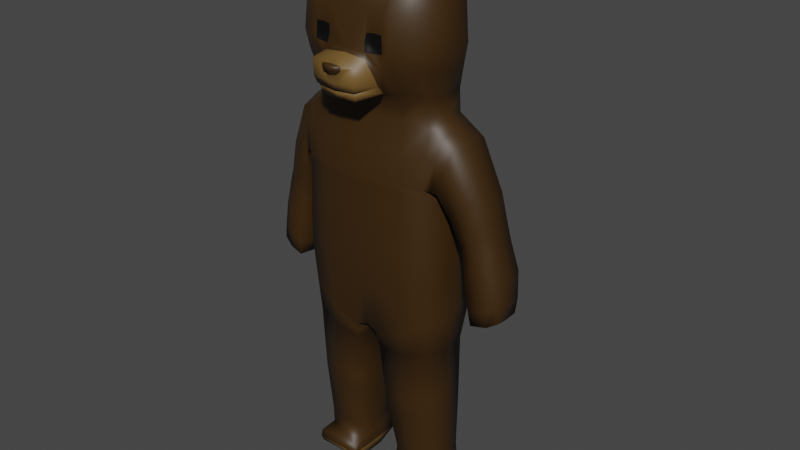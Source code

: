 # Source: Character.blend  (saved by Blender 2.81.11; exported with 4.5.12 LTS)
import bpy
from mathutils import Matrix  # noqa: F401  (used for matrix-valued properties, if any)

bpy.ops.wm.read_factory_settings(use_empty=True)
scene = bpy.context.scene
scene.name = 'Scene'

# ---- collections
col_collection = bpy.data.collections.new('Collection'); scene.collection.children.link(col_collection)

# ---- materials (node trees are filled in below, after node groups)
mat_base = bpy.data.materials.new('Base')
mat_base.use_transparent_shadow = False
mat_eye = bpy.data.materials.new('Eye')
mat_eye.use_transparent_shadow = False
mat_snout = bpy.data.materials.new('Snout')
mat_snout.use_transparent_shadow = False

# ---- material node trees
mat_base.use_nodes = True; mat_base.node_tree.nodes.clear()
_N = mat_base.node_tree.nodes; _L = mat_base.node_tree.links
n0 = _N.new('ShaderNodeOutputMaterial'); n0.name = 'Material Output'; n0.location = (300, 300)
n1 = _N.new('ShaderNodeBsdfPrincipled'); n1.name = 'Principled BSDF'; n1.location = (10, 300)
n1.distribution = 'GGX'
n1.subsurface_method = 'BURLEY'
n1.inputs[0].default_value = (0.04321, 0.01933, 0.002395, 1.0)
n1.inputs[3].default_value = 1.45
n1.inputs[27].default_value = (0.0, 0.0, 0.0, 1.0)
n1.inputs[28].default_value = 1.0
_L.new(n1.outputs[0], n0.inputs[0])
n0.is_active_output = True
mat_eye.use_nodes = True; mat_eye.node_tree.nodes.clear()
_N = mat_eye.node_tree.nodes; _L = mat_eye.node_tree.links
n0 = _N.new('ShaderNodeOutputMaterial'); n0.name = 'Material Output'; n0.location = (300, 300)
n1 = _N.new('ShaderNodeBsdfPrincipled'); n1.name = 'Principled BSDF'; n1.location = (10, 300)
n1.distribution = 'GGX'
n1.subsurface_method = 'BURLEY'
n1.inputs[0].default_value = (0.0, 0.0, 0.0, 1.0)
n1.inputs[3].default_value = 1.45
n1.inputs[27].default_value = (0.0, 0.0, 0.0, 1.0)
n1.inputs[28].default_value = 1.0
_L.new(n1.outputs[0], n0.inputs[0])
n0.is_active_output = True
mat_snout.use_nodes = True; mat_snout.node_tree.nodes.clear()
_N = mat_snout.node_tree.nodes; _L = mat_snout.node_tree.links
n0 = _N.new('ShaderNodeOutputMaterial'); n0.name = 'Material Output'; n0.location = (300, 300)
n1 = _N.new('ShaderNodeBsdfPrincipled'); n1.name = 'Principled BSDF'; n1.location = (10, 300)
n1.distribution = 'GGX'
n1.subsurface_method = 'BURLEY'
n1.inputs[0].default_value = (0.1573, 0.08722, 0.02159, 1.0)
n1.inputs[3].default_value = 1.45
n1.inputs[27].default_value = (0.0, 0.0, 0.0, 1.0)
n1.inputs[28].default_value = 1.0
_L.new(n1.outputs[0], n0.inputs[0])
n0.is_active_output = True

# ---- world
world_world = bpy.data.worlds.new('World'); scene.world = world_world
world_world.use_nodes = True; world_world.node_tree.nodes.clear()
_N = world_world.node_tree.nodes; _L = world_world.node_tree.links
n0 = _N.new('ShaderNodeOutputWorld'); n0.name = 'World Output'; n0.location = (300, 300)
n1 = _N.new('ShaderNodeBackground'); n1.name = 'Background'; n1.location = (10, 300)
n1.inputs[0].default_value = (0.05088, 0.05088, 0.05088, 1.0)
_L.new(n1.outputs[0], n0.inputs[0])
n0.is_active_output = True
world_world.color = (0.05088, 0.05088, 0.05088)
world_world.use_sun_shadow = False
world_world.sun_shadow_jitter_overblur = 0.0

# ---- meshes
me_cube_001 = bpy.data.meshes.new('Cube.001')
me_cube_001.from_pydata([(0.0, -0.6734, 2.208), (0.0, 0.9837, 2.241), (1.385, 0.5897, 2.205), (1.41, -0.4391, 2.153), (1.545, -0.6657, -1.656), (1.504, -0.7218, 0.9849), (1.699, 0.7601, -1.691), (1.618, 0.7682, 0.9782), (0.0, 1.287, -2.59), (0.0, 0.9837, 0.9347), (0.0, -0.7387, -2.625), (0.0, -0.9347, 0.9673), (1.671, 0.791, 0.3344), (1.546, -0.6886, 0.3383), (0.0, -0.9347, 0.3435), (0.0, 1.049, 0.3271), (1.714, 0.8012, -0.6474), (1.559, -0.705, -0.5713), (0.0, -0.951, -0.6669), (0.0, 1.155, -0.6342), (1.707, 0.8066, -1.162), (1.579, -0.6818, -1.162), (0.0, -0.8764, -1.646), (0.0, 1.339, -1.654), (1.572, 0.02686, 2.353), (1.688, 0.05917, -1.645), (1.651, 0.06403, 0.9121), (0.0, 0.1487, -2.846), (1.716, 0.07278, 0.3442), (1.702, 0.08911, -0.6509), (1.695, 0.05917, -1.152), (0.4336, -0.6544, 2.228), (0.3101, 0.9709, 0.9389), (0.2559, -0.7389, -2.746), (0.1612, 1.274, -2.573), (0.3822, 0.9474, 2.26), (0.4474, -0.9157, 0.9436), (0.4516, -0.9157, 0.3704), (0.2921, 1.034, 0.3265), (0.226, 1.133, -0.6342), (0.4592, -0.9321, -0.6248), (0.4179, -0.867, -1.52), (0.2251, 1.295, -1.589), (0.1061, 0.1527, -2.899), (1.591, 0.09585, -5.828), (1.509, 0.5789, -5.865), (0.5592, -0.3865, -5.872), (1.491, -0.307, -5.785), (0.5491, 0.7236, -5.857), (0.4938, 0.1243, -5.953), (1.68, -0.04401, -2.982), (1.584, 0.5226, -2.962), (0.2025, 0.0153, -3.076), (0.3002, -0.674, -3.119), (0.3781, 0.5843, -2.984), (1.507, -0.547, -2.931), (1.634, -0.02196, -4.503), (0.3187, 0.01202, -4.572), (0.4445, 0.7269, -4.526), (1.554, 0.5543, -4.496), (0.4353, -0.5974, -4.556), (1.511, -0.4535, -4.465), (0.4969, -0.6118, -6.627), (0.4819, -0.6452, -6.329), (0.5647, 0.6453, -6.626), (0.5239, 0.7839, -6.166), (1.577, -0.6118, -6.627), (1.562, -0.6553, -6.303), (1.507, 0.5278, -6.638), (1.526, 0.5984, -6.185), (0.4969, -0.2801, -6.69), (0.5253, -0.4153, -6.222), (1.577, -0.2801, -6.69), (1.495, -0.2849, -6.209), (0.9526, 0.9283, 0.9531), (0.9542, -0.7395, -2.187), (0.9121, 0.8745, 2.223), (0.9895, 0.9844, 0.3324), (0.9815, 1.058, -0.6342), (0.9775, 1.147, -1.373), (0.893, -0.5911, 2.216), (0.942, 1.095, -2.209), (0.97, -0.8524, 0.9679), (0.9906, -0.8524, 0.3564), (0.9826, -0.8688, -0.651), (0.9867, -0.8278, -1.349), (1.009, -0.3869, -5.852), (1.029, 0.7552, -5.823), (0.4834, 0.7716, -6.452), (1.012, -0.5978, -4.506), (1.003, 0.6406, -4.503), (0.9753, -0.6837, -3.053), (0.923, 0.6282, -2.971), (0.4969, 0.2534, -6.17), (1.577, 0.2469, -6.686), (0.4969, 0.2469, -6.686), (1.577, 0.1306, -6.189), (1.037, 0.6983, -6.625), (1.037, 0.7804, -6.166), (1.037, -0.6118, -6.627), (1.037, -0.6336, -6.263), (1.037, -0.4153, -6.222), (1.037, -0.2801, -6.69), (1.037, 0.2469, -6.686), (0.4969, -0.6685, -6.491), (1.577, 0.6368, -6.475), (1.577, -0.6685, -6.491), (1.577, -0.2801, -6.488), (0.4969, -0.2801, -6.488), (1.577, 0.1618, -6.493), (0.4969, 0.2469, -6.484), (1.037, -0.6685, -6.491), (1.037, 0.7739, -6.48), (1.518, 0.7045, 1.524), (0.0, 0.9837, 1.588), (1.457, -0.6173, 1.589), (0.0, -0.804, 1.588), (0.4129, -0.7851, 1.579), (0.3211, 0.9677, 1.611), (0.9019, 0.9145, 1.588), (0.9315, -0.7218, 1.592), (1.899, 0.6527, 1.406), (1.789, 0.7109, 0.8926), (1.844, -0.4915, 1.452), (1.961, -0.4081, 1.81), (2.007, 0.0181, 1.953), (1.761, 0.06825, 0.8501), (1.727, -0.592, 0.9187), (2.009, 0.5491, 1.84), (2.747, 0.5529, -1.946), (2.459, 0.6357, -0.3967), (2.146, 0.627, -0.5639), (2.457, -0.2732, -0.354), (2.734, -0.1407, -0.2217), (2.79, 0.1344, -0.2461), (2.112, 0.2015, -0.5662), (2.155, -0.2552, -0.5141), (2.768, 0.5611, -0.2499), (2.274, 0.6331, 0.6314), (2.404, 0.5915, -2.004), (2.762, -0.2045, -1.901), (2.993, -0.1379, -1.755), (2.984, 0.1328, -1.792), (2.371, 0.166, -1.997), (2.405, -0.2711, -1.96), (2.963, 0.5144, -1.801), (2.774, 0.1376, -1.937), (2.453, -0.2237, 0.7959), (2.519, 0.5071, 0.8229), (2.531, 0.06206, 0.8166), (1.958, 0.6398, 0.4707), (1.921, 0.1051, 0.3435), (1.919, -0.4092, 0.376), (2.265, -0.3693, 0.6274), (2.628, 0.6743, -0.9801), (2.887, -0.1309, -0.8268), (2.943, 0.5952, -0.8346), (2.965, 0.1487, -0.8201), (2.245, 0.6853, -1.119), (2.206, 0.1876, -1.116), (2.238, -0.2899, -1.09), (2.637, -0.28, -0.9366), (2.721, 0.6136, -1.588), (2.947, -0.1594, -1.417), (3.009, 0.1408, -1.431), (2.733, -0.2423, -1.543), (2.987, 0.5548, -1.443), (2.359, 0.6384, -1.686), (2.323, 0.1768, -1.681), (2.356, -0.2975, -1.638), (2.416, 0.6351, -0.1606), (2.671, -0.1325, 0.02128), (2.729, 0.1439, -0.00206), (2.411, -0.2966, -0.1368), (2.713, 0.5401, -0.01209), (2.108, 0.6033, -0.3352), (2.068, 0.1794, -0.3573), (2.106, -0.262, -0.3047), (1.248, -0.7057, 2.903), (1.229, -0.7125, 4.881), (1.298, 0.7138, 2.996), (1.229, 0.6649, 4.943), (0.9021, 0.8763, 2.871), (0.0, 0.9638, 2.802), (0.0, 0.7395, 5.145), (0.912, 0.6918, 5.073), (1.343, 0.7481, 4.542), (1.4, 0.7437, 3.756), (1.343, 0.7658, 3.402), (1.362, -0.4389, 2.744), (1.419, -0.05029, 2.688), (1.337, 0.6192, 2.691), (1.343, 0.3709, 5.06), (1.4, -0.05858, 5.116), (1.343, -0.4467, 5.031), (1.343, -0.8066, 4.487), (1.4, -0.8526, 3.698), (1.343, -0.8026, 3.347), (0.0, -0.8757, 2.644), (0.912, -0.8007, 2.816), (0.912, -0.8085, 5.018), (0.0, -0.8567, 5.087), (0.0, 1.014, 3.353), (0.0, 1.045, 3.767), (0.0, 0.967, 4.622), (0.9425, 0.9022, 3.372), (0.969, 0.9692, 3.764), (0.9425, 0.8979, 4.587), (1.587, 0.4025, 3.325), (1.669, 0.3954, 3.743), (1.587, 0.3982, 4.567), (1.669, -0.05217, 3.304), (1.75, -0.05444, 3.727), (1.669, -0.0567, 4.585), (1.587, -0.4662, 3.322), (1.669, -0.4906, 3.711), (1.587, -0.4705, 4.537), (0.9425, -1.007, 3.302), (0.969, -1.122, 3.684), (0.9425, -1.082, 4.468), (0.0, -1.197, 3.682), (0.0, -1.151, 4.498), (0.0, 0.9689, 2.431), (0.907, 0.8505, 2.511), (0.0, -0.6214, 2.453), (0.8952, -0.5995, 2.508), (0.9425, 0.3546, 5.36), (0.0, 0.3764, 5.463), (0.969, -0.05976, 5.447), (0.0, -0.06015, 5.558), (0.9425, -0.4733, 5.33), (0.0, -0.4959, 5.431), (0.4413, 0.9411, 2.836), (0.456, 0.7157, 5.109), (0.6088, -0.8255, 2.798), (0.456, -0.8326, 5.052), (0.4845, 0.9859, 3.357), (0.4845, 1.007, 3.766), (0.4712, 0.9324, 4.604), (0.739, -1.041, 3.311), (0.4711, -1.205, 3.683), (0.4712, -1.117, 4.483), (0.4126, 0.9233, 2.487), (0.4555, -0.6105, 2.481), (0.4712, 0.3655, 5.412), (0.4845, -0.05995, 5.502), (0.4712, -0.4846, 5.381), (1.616, 0.2277, 5.293), (1.691, -0.0165, 5.398), (1.739, 0.245, 4.849), (1.856, -0.01462, 4.914), (1.286, 0.2149, 5.533), (1.335, -0.02163, 5.635), (0.5109, -1.565, 3.118), (0.0, -1.6, 3.1), (0.5241, -1.569, 3.478), (0.0, -1.606, 3.476), (0.0, -1.535, 2.927), (0.4745, -1.511, 2.963), (0.2242, -1.599, 3.454), (0.1336, -1.591, 3.105), (0.0, -1.581, 3.244), (0.178, -1.567, 3.338), (0.0, -1.709, 3.457), (0.1682, -1.697, 3.458), (0.0, -1.696, 3.336), (0.1579, -1.69, 3.366), (0.1899, 1.338, -2.145), (0.0, 1.354, -2.134), (0.0, 1.609, -2.598), (0.2, 1.556, -2.551), (0.2388, 1.627, -2.193), (0.0, 1.662, -2.195), (0.65, -1.043, 3.005), (0.0, -1.079, 2.797), (0.6572, -1.164, 3.222), (0.4863, -1.23, 3.557), (0.0, -1.227, 3.598), (0.0, -1.449, 2.742), (0.4074, -1.424, 2.749), (0.4572, -1.482, 2.949), (0.0, -1.509, 2.908), (0.4655, -1.142, 4.042), (0.9759, -1.094, 4.061), (0.8058, -1.122, 4.051), (0.8231, -1.128, 3.684), (0.5284, -1.132, 3.692), (0.5086, -1.122, 3.962), (0.7667, -1.099, 3.972), (0.7706, -1.11, 3.703), (0.441, -1.174, 3.865), (0.9724, -1.108, 3.876), (0.819, -1.125, 3.866), (0.5013, -1.131, 3.832), (0.7842, -1.107, 3.829), (0.6517, -1.166, 3.682), (0.6347, -1.125, 4.061), (0.6551, -1.126, 3.688), (0.6481, -1.107, 4.002), (0.6518, -1.137, 3.831), (1.56, 0.5482, -4.201), (0.4093, -0.6121, -4.279), (1.51, -0.4715, -4.17), (1.643, -0.0262, -4.21), (0.2964, 0.01265, -4.284), (0.4317, 0.6994, -4.229), (1.005, -0.6143, -4.226), (0.9879, 0.6382, -4.208), (1.629, -0.006981, -4.672), (0.341, 0.0263, -4.747), (0.4578, 0.7265, -4.695), (1.549, 0.5574, -4.67), (0.451, -0.5706, -4.723), (1.509, -0.4349, -4.633), (1.011, -0.571, -4.677), (1.007, 0.6552, -4.671), (2.661, 0.5313, 0.21), (2.068, 0.613, -0.1209), (2.029, 0.1596, -0.1709), (2.056, -0.3011, -0.1237), (2.378, 0.6346, 0.05001), (2.613, -0.1568, 0.2273), (2.676, 0.1222, 0.2157), (2.372, -0.3159, 0.06647), (1.648, 0.6535, -2.261), (0.2758, -0.7098, -2.913), (1.528, -0.6125, -2.229), (1.684, 0.01287, -2.245), (0.1493, 0.09105, -2.979), (0.2585, 0.9645, -2.758), (0.9637, -0.7145, -2.576), (0.9335, 0.8856, -2.551), (1.632, 0.7739, 0.8173), (1.52, -0.7104, 0.8), (0.0, -0.9347, 0.8114), (0.0, 1.0, 0.7828), (1.667, 0.06622, 0.7701), (0.4484, -0.9157, 0.8003), (0.3056, 0.9867, 0.7858), (0.9752, -0.8524, 0.8151), (0.9619, 0.9423, 0.7979), (1.697, 0.5694, 2.022), (1.795, 0.02197, 2.136), (1.686, -0.4236, 1.982), (1.615, -0.6396, 0.9518), (1.709, 0.6786, 1.465), (1.704, 0.7395, 0.9354), (1.65, -0.5544, 1.521), (1.706, 0.06614, 0.8811), (0.8168, -1.091, 4.472)], [], [(40, 37, 14, 18), (340, 74, 7, 332), (336, 26, 5, 333), (312, 309, 49, 46), (118, 114, 1, 35), (120, 115, 3, 80), (29, 28, 13, 17), (337, 36, 11, 334), (78, 77, 12, 16), (79, 78, 16, 20), (30, 29, 17, 21), (41, 40, 18, 22), (33, 41, 22, 10), (25, 30, 21, 4), (81, 79, 20, 6), (6, 20, 30, 25), (20, 16, 29, 30), (16, 12, 28, 29), (311, 308, 44, 45), (332, 7, 26, 336), (8, 34, 43, 27), (268, 267, 271, 272), (75, 85, 41, 33), (85, 84, 40, 41), (23, 19, 39, 42), (19, 15, 38, 39), (339, 82, 36, 337), (116, 117, 31, 0), (119, 118, 35, 76), (27, 43, 33, 10), (335, 9, 32, 338), (84, 83, 37, 40), (44, 96, 69, 45), (47, 73, 96, 44), (309, 310, 48, 49), (315, 311, 45, 87), (314, 312, 46, 86), (308, 313, 47, 44), (327, 326, 55, 50), (326, 330, 91, 55), (329, 331, 92, 54), (328, 329, 54, 52), (324, 327, 50, 51), (325, 328, 52, 53), (50, 55, 91, 53, 52, 54, 92, 51), (303, 302, 61, 56), (302, 306, 89, 61), (305, 307, 90, 58), (304, 305, 58, 57), (300, 303, 56, 59), (301, 304, 57, 60), (110, 93, 65, 88), (112, 98, 69, 105), (107, 73, 67, 106), (111, 100, 63, 104), (102, 72, 66, 99), (101, 71, 63, 100), (86, 101, 73, 47), (103, 94, 72, 102), (109, 96, 73, 107), (104, 63, 71, 108), (17, 13, 83, 84), (113, 119, 76, 2), (333, 5, 82, 339), (21, 17, 84, 85), (4, 21, 85, 75), (34, 267, 42, 79, 81), (42, 39, 78, 79), (39, 38, 77, 78), (117, 120, 80, 31), (338, 32, 74, 340), (313, 314, 86, 47), (310, 315, 87, 48), (46, 71, 101, 86), (49, 93, 71, 46), (105, 69, 96, 109), (330, 75, 33, 325), (306, 91, 53, 301), (331, 81, 6, 324), (307, 92, 51, 300), (97, 68, 94, 103), (48, 65, 93, 49), (108, 71, 93, 110), (87, 98, 65, 48), (64, 97, 103, 95), (95, 103, 102, 70), (45, 69, 98, 87), (73, 101, 100, 67), (70, 102, 99, 62), (106, 67, 100, 111), (88, 65, 98, 112), (64, 88, 112, 97), (66, 106, 111, 99), (70, 108, 110, 95), (68, 105, 109, 94), (62, 104, 108, 70), (94, 109, 107, 72), (99, 111, 104, 62), (72, 107, 106, 66), (97, 112, 105, 68), (95, 110, 88, 64), (36, 82, 120, 117), (7, 74, 119, 113), (74, 32, 118, 119), (11, 36, 117, 116), (82, 5, 115, 120), (32, 9, 114, 118), (170, 174, 137, 130), (175, 170, 130, 131), (172, 171, 133, 134), (174, 172, 134, 137), (346, 122, 126, 348), (347, 123, 124, 343), (342, 125, 128, 341), (344, 127, 123, 347), (345, 121, 122, 346), (343, 124, 125, 342), (348, 126, 127, 344), (341, 128, 121, 345), (162, 166, 145, 129), (167, 162, 129, 139), (164, 163, 141, 142), (166, 164, 142, 145), (176, 175, 131, 135), (177, 176, 135, 136), (171, 173, 132, 133), (173, 177, 136, 132), (146, 129, 145, 142), (140, 146, 142, 141), (144, 143, 146, 140), (143, 139, 129, 146), (168, 167, 139, 143), (169, 168, 143, 144), (163, 165, 140, 141), (165, 169, 144, 140), (123, 127, 152, 153), (124, 123, 153, 147), (127, 126, 151, 152), (126, 122, 150, 151), (128, 125, 149, 148), (125, 124, 147, 149), (122, 121, 138, 150), (121, 128, 148, 138), (132, 136, 160, 161), (133, 132, 161, 155), (136, 135, 159, 160), (135, 131, 158, 159), (137, 134, 157, 156), (134, 133, 155, 157), (131, 130, 154, 158), (130, 137, 156, 154), (161, 160, 169, 165), (155, 161, 165, 163), (160, 159, 168, 169), (159, 158, 167, 168), (156, 157, 164, 166), (157, 155, 163, 164), (158, 154, 162, 167), (154, 156, 166, 162), (323, 319, 177, 173), (321, 323, 173, 171), (319, 318, 176, 177), (318, 317, 175, 176), (316, 322, 172, 174), (322, 321, 171, 172), (317, 320, 170, 175), (320, 316, 174, 170), (236, 237, 206, 205), (237, 238, 207, 206), (238, 233, 185, 207), (207, 185, 181, 186), (206, 207, 186, 187), (205, 206, 187, 188), (182, 205, 188, 180), (232, 236, 205, 182), (208, 209, 212, 211), (209, 210, 213, 212), (211, 212, 215, 214), (212, 213, 216, 215), (180, 188, 208, 191), (188, 187, 209, 208), (187, 186, 210, 209), (186, 181, 192, 210), (213, 210, 249, 250), (213, 193, 194, 216), (216, 194, 179, 195), (215, 216, 195, 196), (214, 215, 196, 197), (189, 214, 197, 178), (190, 211, 214, 189), (191, 208, 211, 190), (275, 276, 255, 253), (240, 290, 282, 241, 221, 220), (178, 197, 217, 199), (197, 196, 218, 217), (196, 195, 219, 283, 291, 218), (195, 179, 200, 219), (241, 235, 201, 221), (273, 275, 253, 258), (232, 182, 223, 242), (182, 180, 191, 223), (225, 189, 178, 199), (243, 225, 199, 234), (244, 227, 229, 245), (245, 229, 231, 246), (181, 185, 226, 192), (233, 184, 227, 244), (246, 231, 201, 235), (194, 230, 200, 179), (193, 228, 230, 194), (192, 226, 251, 247), (230, 246, 235, 200), (185, 233, 244, 226), (228, 245, 246, 230), (226, 244, 245, 228), (224, 243, 234, 198), (183, 232, 242, 222), (199, 217, 239, 234), (219, 200, 235, 241, 349), (291, 283, 284, 292), (217, 218, 285, 295, 240, 239), (183, 202, 236, 232), (204, 184, 233, 238), (203, 204, 238, 237), (202, 203, 237, 236), (243, 224, 0, 31), (242, 223, 76, 35), (223, 191, 2, 76), (225, 243, 31, 80), (190, 189, 3, 24), (222, 242, 35, 1), (189, 225, 80, 3), (191, 190, 24, 2), (249, 247, 248, 250), (247, 251, 252, 248), (210, 192, 247, 249), (193, 213, 250, 248), (228, 193, 248, 252), (226, 228, 252, 251), (253, 255, 259, 262, 260), (258, 253, 260, 254, 257), (274, 273, 258, 257), (240, 220, 277, 276), (265, 266, 264, 263), (260, 262, 261, 254), (261, 262, 266, 265), (259, 256, 263, 264), (262, 259, 264, 266), (269, 272, 271, 270), (267, 268, 23, 42), (267, 34, 270, 271), (34, 8, 269, 270), (234, 273, 280, 279), (234, 239, 275, 273), (239, 240, 276, 275), (278, 279, 280, 281), (276, 277, 256, 259, 255), (273, 274, 281, 280), (198, 234, 279, 278), (296, 282, 287, 298), (282, 296, 284, 349, 241), (292, 284, 288, 294), (290, 240, 286, 293), (295, 285, 289, 297), (299, 298, 287, 293), (297, 299, 293, 286), (282, 290, 293, 287), (285, 292, 294, 289), (218, 291, 292, 285), (289, 294, 299, 297), (294, 288, 298, 299), (240, 295, 297, 286), (284, 296, 298, 288), (90, 307, 300, 59), (89, 306, 301, 60), (53, 52, 304, 301), (51, 50, 303, 300), (52, 54, 305, 304), (54, 92, 307, 305), (55, 91, 306, 302), (50, 55, 302, 303), (58, 90, 315, 310), (61, 89, 314, 313), (56, 61, 313, 308), (89, 60, 312, 314), (90, 59, 311, 315), (57, 58, 310, 309), (59, 56, 308, 311), (60, 57, 309, 312), (138, 148, 316, 320), (150, 138, 320, 317), (149, 147, 321, 322), (148, 149, 322, 316), (151, 150, 317, 318), (152, 151, 318, 319), (147, 153, 323, 321), (153, 152, 319, 323), (92, 331, 324, 51), (91, 330, 325, 53), (33, 43, 328, 325), (6, 25, 327, 324), (43, 34, 329, 328), (34, 81, 331, 329), (4, 75, 330, 326), (25, 4, 326, 327), (38, 338, 340, 77), (13, 333, 339, 83), (15, 335, 338, 38), (83, 339, 337, 37), (12, 332, 336, 28), (37, 337, 334, 14), (28, 336, 333, 13), (77, 340, 332, 12), (2, 341, 345, 113), (26, 348, 344, 5), (3, 343, 342, 24), (113, 345, 346, 7), (5, 344, 347, 115), (24, 342, 341, 2), (115, 347, 343, 3), (7, 346, 348, 26), (349, 284, 283, 219)])
me_cube_001.polygons.foreach_set('use_smooth', [True] * 322)
me_cube_001.polygons.foreach_set('material_index', [0, 0, 0, 0, 0, 0, 0, 0, 0, 0, 0, 0, 0, 0, 0, 0, 0, 0, 0, 0, 0, 0, 0, 0, 0, 0, 0, 0, 0, 0, 0, 0, 0, 0, 0, 0, 0, 0, 0, 0, 0, 0, 0, 0, 0, 0, 0, 0, 0, 0, 0, 0, 0, 0, 0, 2, 0, 0, 2, 0, 0, 0, 0, 0, 0, 0, 0, 0, 0, 0, 0, 0, 0, 0, 0, 0, 0, 0, 0, 0, 2, 0, 0, 0, 2, 2, 0, 0, 2, 0, 0, 2, 2, 2, 2, 2, 2, 2, 2, 2, 2, 0, 0, 0, 0, 0, 0, 0, 0, 0, 0, 0, 0, 0, 0, 0, 0, 0, 0, 0, 0, 0, 0, 0, 0, 0, 0, 0, 0, 0, 0, 0, 0, 0, 0, 0, 0, 0, 0, 0, 0, 0, 0, 0, 0, 0, 0, 0, 0, 0, 0, 0, 0, 0, 0, 0, 0, 0, 0, 0, 0, 0, 0, 0, 0, 0, 0, 0, 0, 0, 0, 0, 0, 0, 0, 0, 0, 0, 0, 0, 0, 0, 0, 0, 0, 0, 0, 0, 0, 0, 0, 2, 0, 0, 0, 0, 0, 0, 2, 0, 0, 0, 0, 0, 0, 0, 0, 0, 0, 0, 0, 0, 0, 0, 0, 0, 0, 0, 0, 0, 0, 0, 0, 0, 0, 0, 0, 0, 0, 0, 0, 0, 0, 0, 0, 0, 0, 0, 0, 2, 2, 0, 0, 0, 2, 0, 0, 0, 0, 0, 0, 0, 2, 0, 0, 2, 2, 0, 2, 1, 0, 1, 1, 1, 1, 1, 1, 1, 0, 1, 1, 1, 1, 0, 0, 0, 0, 0, 0, 0, 0, 0, 0, 0, 0, 0, 0, 0, 0, 0, 0, 0, 0, 0, 0, 0, 0, 0, 0, 0, 0, 0, 0, 0, 0, 0, 0, 0, 0, 0, 0, 0, 0, 0, 0, 0, 0, 0, 0, 0, 0, 0])
_uv = me_cube_001.uv_layers.new(name='UVMap')
_uv.uv.foreach_set('vector', [0.446, 0.8587, 0.517, 0.8587, 0.517, 0.875, 0.446, 0.875, 0.598, 0.4456, 0.625, 0.4456, 0.625, 0.4983, 0.598, 0.4983, 0.598, 0.625, 0.625, 0.625, 0.625, 0.75, 0.598, 0.75, 0.2663, 0.7509, 0.2663, 0.625, 0.2663, 0.625, 0.2663, 0.7508, 0.625, 0.3913, 0.625, 0.375, 0.625, 0.375, 0.625, 0.3913, 0.625, 0.8044, 0.625, 0.75, 0.625, 0.75, 0.625, 0.8044, 0.446, 0.625, 0.517, 0.625, 0.517, 0.75, 0.446, 0.75, 0.598, 0.8587, 0.625, 0.8587, 0.625, 0.875, 0.598, 0.875, 0.446, 0.4456, 0.517, 0.4456, 0.517, 0.4983, 0.446, 0.4983, 0.4105, 0.4456, 0.446, 0.4456, 0.446, 0.4983, 0.4105, 0.4983, 0.4105, 0.625, 0.446, 0.625, 0.446, 0.75, 0.4105, 0.75, 0.4105, 0.8587, 0.446, 0.8587, 0.446, 0.875, 0.4105, 0.875, 0.375, 0.8587, 0.4105, 0.8587, 0.4105, 0.875, 0.375, 0.875, 0.375, 0.625, 0.4105, 0.625, 0.4105, 0.75, 0.375, 0.75, 0.375, 0.4456, 0.4105, 0.4456, 0.4105, 0.4983, 0.375, 0.4983, 0.375, 0.4983, 0.4105, 0.4983, 0.4105, 0.625, 0.375, 0.625, 0.4105, 0.4983, 0.446, 0.4983, 0.446, 0.625, 0.4105, 0.625, 0.446, 0.4983, 0.517, 0.4983, 0.517, 0.625, 0.446, 0.625, 0.375, 0.5, 0.375, 0.625, 0.375, 0.625, 0.375, 0.5, 0.598, 0.4983, 0.625, 0.4983, 0.625, 0.625, 0.598, 0.625, 0.25, 0.5, 0.2663, 0.5, 0.2663, 0.625, 0.25, 0.625, 0.3926, 0.375, 0.3909, 0.3913, 0.3909, 0.3913, 0.3926, 0.375, 0.375, 0.8044, 0.4105, 0.8044, 0.4105, 0.8587, 0.375, 0.8587, 0.4105, 0.8044, 0.446, 0.8044, 0.446, 0.8587, 0.4105, 0.8587, 0.4105, 0.375, 0.446, 0.375, 0.446, 0.3913, 0.4105, 0.3913, 0.446, 0.375, 0.517, 0.375, 0.517, 0.3913, 0.446, 0.3913, 0.598, 0.8044, 0.625, 0.8044, 0.625, 0.8587, 0.598, 0.8587, 0.625, 0.875, 0.625, 0.8587, 0.625, 0.8587, 0.625, 0.875, 0.625, 0.4456, 0.625, 0.3913, 0.625, 0.3913, 0.625, 0.4456, 0.25, 0.625, 0.2663, 0.625, 0.2663, 0.75, 0.25, 0.75, 0.598, 0.375, 0.625, 0.375, 0.625, 0.3913, 0.598, 0.3913, 0.446, 0.8044, 0.517, 0.8044, 0.517, 0.8587, 0.446, 0.8587, 0.625, 0.5913, 0.625, 0.5, 0.375, 0.5, 0.375, 0.625, 0.625, 0.6827, 0.625, 0.5913, 0.375, 0.625, 0.375, 0.75, 0.2663, 0.625, 0.2663, 0.5, 0.2663, 0.5, 0.2663, 0.625, 0.375, 0.4456, 0.375, 0.5, 0.375, 0.5, 0.375, 0.4456, 0.375, 0.8044, 0.375, 0.8559, 0.375, 0.8559, 0.375, 0.8044, 0.375, 0.625, 0.375, 0.75, 0.375, 0.75, 0.375, 0.625, 0.375, 0.625, 0.375, 0.7408, 0.375, 0.7295, 0.375, 0.625, 0.375, 0.7408, 0.375, 0.8058, 0.375, 0.8076, 0.375, 0.7295, 0.375, 0.3913, 0.375, 0.4418, 0.375, 0.4371, 0.375, 0.3913, 0.2663, 0.625, 0.2663, 0.5, 0.2663, 0.5, 0.2663, 0.625, 0.375, 0.4982, 0.375, 0.625, 0.375, 0.625, 0.375, 0.4981, 0.2663, 0.7502, 0.2663, 0.625, 0.2663, 0.625, 0.2663, 0.7505, 0.0, 0.0, 0.0, 0.0, 0.0, 0.0, 0.0, 0.0, 0.0, 0.0, 0.0, 0.0, 0.0, 0.0, 0.0, 0.0, 0.375, 0.625, 0.375, 0.746, 0.375, 0.75, 0.375, 0.625, 0.375, 0.746, 0.375, 0.805, 0.375, 0.8044, 0.375, 0.75, 0.375, 0.3913, 0.375, 0.444, 0.375, 0.4456, 0.375, 0.3913, 0.2663, 0.625, 0.2663, 0.5, 0.2663, 0.5, 0.2663, 0.625, 0.375, 0.4996, 0.375, 0.625, 0.375, 0.625, 0.375, 0.5, 0.2663, 0.751, 0.2663, 0.625, 0.2663, 0.625, 0.2663, 0.751, 0.5, 0.1587, 0.625, 0.1587, 0.625, 0.25, 0.5, 0.25, 0.5, 0.375, 0.625, 0.375, 0.625, 0.5, 0.5, 0.5, 0.5, 0.6827, 0.625, 0.6827, 0.625, 0.75, 0.5, 0.75, 0.5, 0.875, 0.625, 0.875, 0.625, 1.0, 0.5, 1.0, 0.25, 0.6827, 0.375, 0.6827, 0.375, 0.75, 0.25, 0.75, 0.75, 0.6827, 0.8684, 0.6827, 0.875, 0.75, 0.75, 0.75, 0.75, 0.6827, 0.625, 0.6827, 0.375, 0.75, 0.375, 0.8044, 0.25, 0.5913, 0.375, 0.5913, 0.375, 0.6827, 0.25, 0.6827, 0.5, 0.5913, 0.625, 0.5913, 0.625, 0.6827, 0.5, 0.6827, 0.5, 0.0, 0.625, 0.0, 0.625, 0.06731, 0.5, 0.06731, 0.446, 0.75, 0.517, 0.75, 0.517, 0.8044, 0.446, 0.8044, 0.625, 0.4983, 0.625, 0.4456, 0.625, 0.4456, 0.6258, 0.4992, 0.598, 0.75, 0.625, 0.75, 0.625, 0.8044, 0.598, 0.8044, 0.4105, 0.75, 0.446, 0.75, 0.446, 0.8044, 0.4105, 0.8044, 0.375, 0.75, 0.4105, 0.75, 0.4105, 0.8044, 0.375, 0.8044, 0.375, 0.3913, 0.3909, 0.3913, 0.4105, 0.3913, 0.4105, 0.4456, 0.375, 0.4456, 0.4105, 0.3913, 0.446, 0.3913, 0.446, 0.4456, 0.4105, 0.4456, 0.446, 0.3913, 0.517, 0.3913, 0.517, 0.4456, 0.446, 0.4456, 0.625, 0.8587, 0.625, 0.8044, 0.625, 0.8044, 0.625, 0.8587, 0.598, 0.3913, 0.625, 0.3913, 0.625, 0.4456, 0.598, 0.4456, 0.375, 0.75, 0.375, 0.8044, 0.375, 0.8044, 0.375, 0.75, 0.375, 0.3913, 0.375, 0.4456, 0.375, 0.4456, 0.375, 0.3913, 0.8487, 0.6919, 0.7303, 0.6891, 0.375, 0.8044, 0.375, 0.8587, 0.625, 0.1587, 0.625, 0.06731, 0.2656, 0.7505, 0.2659, 0.6252, 0.5, 0.5, 0.625, 0.5, 0.625, 0.5913, 0.5, 0.5913, 0.375, 0.8058, 0.375, 0.8044, 0.375, 0.8587, 0.375, 0.8575, 0.375, 0.805, 0.375, 0.8076, 0.375, 0.856, 0.375, 0.8559, 0.375, 0.4418, 0.375, 0.4456, 0.375, 0.4983, 0.375, 0.4982, 0.375, 0.444, 0.375, 0.4371, 0.375, 0.4981, 0.375, 0.4996, 0.25, 0.5, 0.375, 0.5, 0.375, 0.5913, 0.25, 0.5913, 0.625, 0.25, 0.625, 0.1587, 0.2663, 0.625, 0.2663, 0.5, 0.5, 0.06731, 0.625, 0.06731, 0.625, 0.1587, 0.5, 0.1587, 0.625, 0.375, 0.625, 0.25, 0.375, 0.3913, 0.375, 0.4456, 0.125, 0.5, 0.25, 0.5, 0.25, 0.5913, 0.125, 0.5913, 0.125, 0.5913, 0.25, 0.5913, 0.25, 0.6827, 0.125, 0.6827, 0.625, 0.5, 0.625, 0.375, 0.375, 0.4456, 0.375, 0.5, 0.625, 0.6827, 0.75, 0.6827, 0.75, 0.75, 0.625, 0.75, 0.125, 0.6827, 0.25, 0.6827, 0.25, 0.75, 0.125, 0.75, 0.5, 0.75, 0.625, 0.75, 0.625, 0.875, 0.5, 0.875, 0.5, 0.25, 0.625, 0.25, 0.625, 0.375, 0.5, 0.375, 0.375, 0.25, 0.5, 0.25, 0.5, 0.375, 0.375, 0.375, 0.375, 0.75, 0.5, 0.75, 0.5, 0.875, 0.375, 0.875, 0.375, 0.06731, 0.5, 0.06731, 0.5, 0.1587, 0.375, 0.1587, 0.375, 0.5, 0.5, 0.5, 0.5, 0.5913, 0.375, 0.5913, 0.375, 0.0, 0.5, 0.0, 0.5, 0.06731, 0.375, 0.06731, 0.375, 0.5913, 0.5, 0.5913, 0.5, 0.6827, 0.375, 0.6827, 0.375, 0.875, 0.5, 0.875, 0.5, 1.0, 0.375, 1.0, 0.375, 0.6827, 0.5, 0.6827, 0.5, 0.75, 0.375, 0.75, 0.375, 0.375, 0.5, 0.375, 0.5, 0.5, 0.375, 0.5, 0.375, 0.1587, 0.5, 0.1587, 0.5, 0.25, 0.375, 0.25, 0.625, 0.8587, 0.625, 0.8044, 0.625, 0.8044, 0.625, 0.8587, 0.625, 0.4983, 0.625, 0.4456, 0.625, 0.4456, 0.625, 0.4983, 0.625, 0.4456, 0.625, 0.3913, 0.625, 0.3913, 0.625, 0.4456, 0.625, 0.875, 0.625, 0.8587, 0.625, 0.8587, 0.625, 0.875, 0.625, 0.8044, 0.625, 0.75, 0.625, 0.75, 0.625, 0.8044, 0.625, 0.3913, 0.625, 0.375, 0.625, 0.375, 0.625, 0.3913, 0.625, 0.4983, 0.6258, 0.4992, 0.6258, 0.4992, 0.625, 0.4983, 0.625, 0.4983, 0.625, 0.4983, 0.625, 0.4983, 0.625, 0.4983, 0.625, 0.625, 0.625, 0.75, 0.625, 0.75, 0.625, 0.625, 0.6258, 0.4992, 0.625, 0.625, 0.625, 0.625, 0.6258, 0.4992, 0.625, 0.5617, 0.625, 0.625, 0.625, 0.625, 0.625, 0.5617, 0.625, 0.75, 0.625, 0.75, 0.625, 0.75, 0.625, 0.75, 0.6254, 0.5621, 0.6258, 0.4992, 0.6258, 0.4992, 0.6254, 0.5621, 0.625, 0.75, 0.625, 0.75, 0.625, 0.75, 0.625, 0.75, 0.6252, 0.4986, 0.625, 0.4983, 0.625, 0.4983, 0.625, 0.4983, 0.625, 0.6875, 0.625, 0.625, 0.625, 0.625, 0.625, 0.6875, 0.625, 0.6875, 0.625, 0.75, 0.625, 0.75, 0.625, 0.6875, 0.6254, 0.4988, 0.625, 0.4983, 0.625, 0.4983, 0.6252, 0.4986, 0.625, 0.4983, 0.6258, 0.4992, 0.6258, 0.4992, 0.625, 0.4983, 0.625, 0.4983, 0.625, 0.4983, 0.625, 0.4983, 0.625, 0.4983, 0.625, 0.625, 0.625, 0.75, 0.625, 0.75, 0.625, 0.625, 0.6258, 0.4992, 0.625, 0.625, 0.625, 0.625, 0.6258, 0.4992, 0.625, 0.625, 0.625, 0.4983, 0.625, 0.4983, 0.625, 0.625, 0.625, 0.75, 0.625, 0.625, 0.625, 0.625, 0.625, 0.75, 0.625, 0.75, 0.625, 0.75, 0.625, 0.75, 0.625, 0.75, 0.625, 0.75, 0.625, 0.75, 0.625, 0.75, 0.625, 0.75, 0.625, 0.625, 0.625, 0.4983, 0.6258, 0.4992, 0.625, 0.625, 0.625, 0.75, 0.625, 0.625, 0.625, 0.625, 0.625, 0.75, 0.625, 0.75, 0.625, 0.625, 0.625, 0.625, 0.625, 0.75, 0.625, 0.625, 0.625, 0.4983, 0.625, 0.4983, 0.625, 0.625, 0.625, 0.625, 0.625, 0.4983, 0.625, 0.4983, 0.625, 0.625, 0.625, 0.75, 0.625, 0.625, 0.625, 0.625, 0.625, 0.75, 0.625, 0.75, 0.625, 0.75, 0.625, 0.75, 0.625, 0.75, 0.625, 0.75, 0.625, 0.75, 0.625, 0.75, 0.625, 0.75, 0.625, 0.75, 0.625, 0.75, 0.625, 0.75, 0.625, 0.75, 0.625, 0.75, 0.625, 0.75, 0.625, 0.75, 0.625, 0.75, 0.625, 0.75, 0.625, 0.625, 0.625, 0.625, 0.625, 0.75, 0.625, 0.625, 0.625, 0.4983, 0.625, 0.4983, 0.625, 0.625, 0.6258, 0.4992, 0.625, 0.625, 0.625, 0.625, 0.6258, 0.4992, 0.625, 0.625, 0.625, 0.75, 0.625, 0.75, 0.625, 0.625, 0.625, 0.4983, 0.625, 0.4983, 0.625, 0.4983, 0.625, 0.4983, 0.625, 0.4983, 0.6258, 0.4992, 0.6258, 0.4992, 0.625, 0.4983, 0.625, 0.75, 0.625, 0.75, 0.625, 0.75, 0.625, 0.75, 0.625, 0.75, 0.625, 0.75, 0.625, 0.75, 0.625, 0.75, 0.625, 0.75, 0.625, 0.625, 0.625, 0.625, 0.625, 0.75, 0.625, 0.625, 0.625, 0.4983, 0.625, 0.4983, 0.625, 0.625, 0.6258, 0.4992, 0.625, 0.625, 0.625, 0.625, 0.6258, 0.4992, 0.625, 0.625, 0.625, 0.75, 0.625, 0.75, 0.625, 0.625, 0.625, 0.4983, 0.625, 0.4983, 0.625, 0.4983, 0.625, 0.4983, 0.625, 0.4983, 0.6258, 0.4992, 0.6258, 0.4992, 0.625, 0.4983, 0.625, 0.75, 0.625, 0.75, 0.625, 0.75, 0.625, 0.75, 0.625, 0.75, 0.625, 0.75, 0.625, 0.75, 0.625, 0.75, 0.625, 0.75, 0.625, 0.625, 0.625, 0.625, 0.625, 0.75, 0.625, 0.625, 0.625, 0.4983, 0.625, 0.4983, 0.625, 0.625, 0.6258, 0.4992, 0.625, 0.625, 0.625, 0.625, 0.6258, 0.4992, 0.625, 0.625, 0.625, 0.75, 0.625, 0.75, 0.625, 0.625, 0.625, 0.4983, 0.625, 0.4983, 0.625, 0.4983, 0.625, 0.4983, 0.625, 0.4983, 0.6258, 0.4992, 0.6258, 0.4992, 0.625, 0.4983, 0.625, 0.75, 0.625, 0.75, 0.625, 0.75, 0.625, 0.75, 0.625, 0.75, 0.625, 0.75, 0.625, 0.75, 0.625, 0.75, 0.625, 0.75, 0.625, 0.625, 0.625, 0.625, 0.625, 0.75, 0.625, 0.625, 0.625, 0.4983, 0.625, 0.4983, 0.625, 0.625, 0.6258, 0.4992, 0.625, 0.625, 0.625, 0.625, 0.6258, 0.4992, 0.625, 0.625, 0.625, 0.75, 0.625, 0.75, 0.625, 0.625, 0.625, 0.4983, 0.625, 0.4983, 0.625, 0.4983, 0.625, 0.4983, 0.625, 0.4983, 0.6258, 0.4992, 0.6258, 0.4992, 0.625, 0.4983, 0.4322, 0.4006, 0.5, 0.4029, 0.5, 0.4325, 0.4296, 0.429, 0.5, 0.4029, 0.5678, 0.4006, 0.5704, 0.429, 0.5, 0.4325, 0.5678, 0.4006, 0.6364, 0.3949, 0.6426, 0.4199, 0.5704, 0.429, 0.5704, 0.429, 0.6426, 0.4199, 0.6667, 0.4583, 0.5745, 0.4871, 0.5, 0.4325, 0.5704, 0.429, 0.5745, 0.4871, 0.5, 0.4931, 0.4296, 0.429, 0.5, 0.4325, 0.5, 0.4931, 0.4255, 0.4871, 0.3574, 0.4199, 0.4296, 0.429, 0.4255, 0.4871, 0.3333, 0.4583, 0.3636, 0.3949, 0.4322, 0.4006, 0.4296, 0.429, 0.3574, 0.4199, 0.4297, 0.5547, 0.5, 0.5577, 0.5, 0.625, 0.4327, 0.625, 0.5, 0.5577, 0.5703, 0.5547, 0.5673, 0.625, 0.5, 0.625, 0.4327, 0.625, 0.5, 0.625, 0.5, 0.6923, 0.4297, 0.6953, 0.5, 0.625, 0.5673, 0.625, 0.5703, 0.6953, 0.5, 0.6923, 0.3333, 0.4583, 0.4255, 0.4871, 0.4297, 0.5547, 0.3621, 0.5505, 0.4255, 0.4871, 0.5, 0.4931, 0.5, 0.5577, 0.4297, 0.5547, 0.5, 0.4931, 0.5745, 0.4871, 0.5703, 0.5547, 0.5, 0.5577, 0.5745, 0.4871, 0.6667, 0.4583, 0.6379, 0.5505, 0.5703, 0.5547, 0.5673, 0.625, 0.5703, 0.5547, 0.5689, 0.5878, 0.5673, 0.625, 0.5673, 0.625, 0.6319, 0.625, 0.6379, 0.6995, 0.5703, 0.6953, 0.5703, 0.6953, 0.6379, 0.6995, 0.6667, 0.7917, 0.5745, 0.7629, 0.5, 0.6923, 0.5703, 0.6953, 0.5745, 0.7629, 0.5, 0.7569, 0.4297, 0.6953, 0.5, 0.6923, 0.5, 0.7569, 0.4255, 0.7629, 0.3621, 0.6995, 0.4297, 0.6953, 0.4255, 0.7629, 0.3333, 0.7917, 0.3681, 0.625, 0.4327, 0.625, 0.4297, 0.6953, 0.3621, 0.6995, 0.3621, 0.5505, 0.4297, 0.5547, 0.4327, 0.625, 0.3681, 0.625, 0.4322, 0.8494, 0.5, 0.8471, 0.5, 0.8471, 0.4322, 0.8494, 0.5, 0.8471, 0.513, 0.8476, 0.5261, 0.848, 0.5678, 0.8494, 0.5651, 0.8778, 0.5, 0.8767, 0.3333, 0.7917, 0.4255, 0.7629, 0.4296, 0.821, 0.3574, 0.8301, 0.4255, 0.7629, 0.5, 0.7569, 0.5, 0.8175, 0.4296, 0.821, 0.5, 0.7569, 0.5745, 0.7629, 0.5704, 0.821, 0.5267, 0.8188, 0.5133, 0.8182, 0.5, 0.8175, 0.5745, 0.7629, 0.6667, 0.7917, 0.6426, 0.8301, 0.5704, 0.821, 0.5678, 0.8494, 0.6364, 0.8551, 0.6302, 0.8802, 0.5651, 0.8778, 0.3636, 0.8551, 0.4322, 0.8494, 0.4322, 0.8494, 0.3636, 0.8551, 0.2699, 0.4886, 0.2949, 0.4824, 0.304, 0.5546, 0.2756, 0.5572, 0.2949, 0.4824, 0.3333, 0.4583, 0.3621, 0.5505, 0.304, 0.5546, 0.304, 0.6954, 0.3621, 0.6995, 0.3333, 0.7917, 0.2949, 0.7676, 0.2756, 0.6928, 0.304, 0.6954, 0.2949, 0.7676, 0.2699, 0.7614, 0.7244, 0.5572, 0.7528, 0.5599, 0.7517, 0.625, 0.7221, 0.625, 0.7221, 0.625, 0.7517, 0.625, 0.7528, 0.6901, 0.7244, 0.6928, 0.6667, 0.4583, 0.7051, 0.4824, 0.696, 0.5546, 0.6379, 0.5505, 0.7301, 0.4886, 0.7552, 0.4948, 0.7528, 0.5599, 0.7244, 0.5572, 0.7244, 0.6928, 0.7528, 0.6901, 0.7552, 0.7552, 0.7301, 0.7614, 0.6379, 0.6995, 0.696, 0.6954, 0.7051, 0.7676, 0.6667, 0.7917, 0.6319, 0.625, 0.6925, 0.625, 0.696, 0.6954, 0.6379, 0.6995, 0.6379, 0.5505, 0.696, 0.5546, 0.6944, 0.5877, 0.6351, 0.5856, 0.696, 0.6954, 0.7244, 0.6928, 0.7301, 0.7614, 0.7051, 0.7676, 0.7051, 0.4824, 0.7301, 0.4886, 0.7244, 0.5572, 0.696, 0.5546, 0.6925, 0.625, 0.7221, 0.625, 0.7244, 0.6928, 0.696, 0.6954, 0.696, 0.5546, 0.7244, 0.5572, 0.7221, 0.625, 0.6925, 0.625, 0.2472, 0.6901, 0.2756, 0.6928, 0.2699, 0.7614, 0.2448, 0.7552, 0.2448, 0.4948, 0.2699, 0.4886, 0.2756, 0.5572, 0.2472, 0.5599, 0.3574, 0.8301, 0.4296, 0.821, 0.4322, 0.8494, 0.3636, 0.8551, 0.5704, 0.821, 0.6426, 0.8301, 0.6364, 0.8551, 0.5678, 0.8494, 0.5697, 0.8286, 0.5133, 0.8182, 0.5267, 0.8188, 0.5264, 0.8311, 0.5132, 0.8304, 0.4296, 0.821, 0.5, 0.8175, 0.5, 0.8297, 0.5, 0.8384, 0.5, 0.8471, 0.4322, 0.8494, 0.3698, 0.3698, 0.4349, 0.3722, 0.4322, 0.4006, 0.3636, 0.3949, 0.5651, 0.3722, 0.6302, 0.3698, 0.6364, 0.3949, 0.5678, 0.4006, 0.5, 0.3733, 0.5651, 0.3722, 0.5678, 0.4006, 0.5, 0.4029, 0.4349, 0.3722, 0.5, 0.3733, 0.5, 0.4029, 0.4322, 0.4006, 0.2756, 0.6928, 0.2472, 0.6901, 0.2472, 0.6901, 0.2756, 0.6928, 0.2756, 0.5572, 0.304, 0.5546, 0.304, 0.5546, 0.2756, 0.5572, 0.304, 0.5546, 0.3621, 0.5505, 0.3621, 0.5505, 0.304, 0.5546, 0.304, 0.6954, 0.2756, 0.6928, 0.2756, 0.6928, 0.304, 0.6954, 0.3681, 0.625, 0.3621, 0.6995, 0.3621, 0.6995, 0.3681, 0.625, 0.2472, 0.5599, 0.2756, 0.5572, 0.2756, 0.5572, 0.2472, 0.5599, 0.3621, 0.6995, 0.304, 0.6954, 0.304, 0.6954, 0.3621, 0.6995, 0.3621, 0.5505, 0.3681, 0.625, 0.3681, 0.625, 0.3621, 0.5505, 0.5689, 0.5878, 0.6351, 0.5856, 0.6319, 0.625, 0.5673, 0.625, 0.6351, 0.5856, 0.6944, 0.5877, 0.6925, 0.625, 0.6319, 0.625, 0.5703, 0.5547, 0.6379, 0.5505, 0.6351, 0.5856, 0.5689, 0.5878, 0.6319, 0.625, 0.5673, 0.625, 0.5673, 0.625, 0.6319, 0.625, 0.6925, 0.625, 0.6319, 0.625, 0.6319, 0.625, 0.6925, 0.625, 0.696, 0.5546, 0.6925, 0.625, 0.6925, 0.625, 0.6944, 0.5877, 0.4322, 0.8494, 0.5, 0.8471, 0.5, 0.8677, 0.4751, 0.8687, 0.4342, 0.8704, 0.3636, 0.8551, 0.4322, 0.8494, 0.4342, 0.8704, 0.4349, 0.8778, 0.3698, 0.8802, 0.2448, 0.7552, 0.2699, 0.7614, 0.2699, 0.7614, 0.2448, 0.7552, 0.5, 0.8471, 0.5, 0.8767, 0.5, 0.8767, 0.5, 0.8471, 0.471, 0.8772, 0.4751, 0.8687, 0.5, 0.8677, 0.5, 0.8767, 0.4342, 0.8704, 0.4751, 0.8687, 0.471, 0.8772, 0.4349, 0.8778, 0.471, 0.8772, 0.4751, 0.8687, 0.4751, 0.8687, 0.471, 0.8772, 0.5, 0.8677, 0.5, 0.8767, 0.5, 0.8767, 0.5, 0.8677, 0.4751, 0.8687, 0.5, 0.8677, 0.5, 0.8677, 0.4751, 0.8687, 0.375, 0.375, 0.3926, 0.375, 0.3909, 0.3913, 0.375, 0.3913, 0.3909, 0.3913, 0.3926, 0.375, 0.4105, 0.375, 0.4105, 0.3913, 0.3909, 0.3913, 0.375, 0.3913, 0.375, 0.3913, 0.3909, 0.3913, 0.2663, 0.5, 0.25, 0.5, 0.25, 0.5, 0.2663, 0.5, 0.3636, 0.8551, 0.3636, 0.8551, 0.3636, 0.8551, 0.3636, 0.8551, 0.3636, 0.8551, 0.4322, 0.8494, 0.4322, 0.8494, 0.3636, 0.8551, 0.4322, 0.8494, 0.5, 0.8471, 0.5, 0.8471, 0.4322, 0.8494, 0.2448, 0.7552, 0.2699, 0.7614, 0.2699, 0.7614, 0.2448, 0.7552, 0.5, 0.8471, 0.5, 0.8767, 0.5, 0.8767, 0.5, 0.8677, 0.5, 0.8471, 0.2699, 0.7614, 0.2448, 0.7552, 0.2448, 0.7552, 0.2699, 0.7614, 0.2448, 0.7552, 0.2699, 0.7614, 0.2699, 0.7614, 0.2448, 0.7552, 0.5263, 0.8396, 0.5261, 0.848, 0.5261, 0.848, 0.5263, 0.8396, 0.5261, 0.848, 0.5263, 0.8396, 0.5264, 0.8311, 0.5697, 0.8286, 0.5678, 0.8494, 0.5132, 0.8304, 0.5264, 0.8311, 0.5264, 0.8311, 0.5132, 0.8304, 0.513, 0.8476, 0.5, 0.8471, 0.5, 0.8471, 0.513, 0.8476, 0.5, 0.8384, 0.5, 0.8297, 0.5, 0.8297, 0.5, 0.8384, 0.5131, 0.839, 0.5263, 0.8396, 0.5261, 0.848, 0.513, 0.8476, 0.5, 0.8384, 0.5131, 0.839, 0.513, 0.8476, 0.5, 0.8471, 0.5261, 0.848, 0.513, 0.8476, 0.513, 0.8476, 0.5261, 0.848, 0.5, 0.8297, 0.5132, 0.8304, 0.5132, 0.8304, 0.5, 0.8297, 0.5, 0.8175, 0.5133, 0.8182, 0.5132, 0.8304, 0.5, 0.8297, 0.5, 0.8297, 0.5132, 0.8304, 0.5131, 0.839, 0.5, 0.8384, 0.5132, 0.8304, 0.5264, 0.8311, 0.5263, 0.8396, 0.5131, 0.839, 0.5, 0.8471, 0.5, 0.8384, 0.5, 0.8384, 0.5, 0.8471, 0.5264, 0.8311, 0.5263, 0.8396, 0.5263, 0.8396, 0.5264, 0.8311, 0.375, 0.4456, 0.375, 0.444, 0.375, 0.4996, 0.375, 0.5, 0.375, 0.8044, 0.375, 0.805, 0.375, 0.8559, 0.375, 0.8559, 0.2663, 0.751, 0.2663, 0.625, 0.2663, 0.625, 0.2663, 0.751, 0.375, 0.4981, 0.375, 0.625, 0.375, 0.625, 0.375, 0.4996, 0.2663, 0.625, 0.2663, 0.5, 0.2663, 0.5, 0.2663, 0.625, 0.375, 0.3913, 0.375, 0.4371, 0.375, 0.444, 0.375, 0.3913, 0.375, 0.7295, 0.375, 0.8076, 0.375, 0.805, 0.375, 0.746, 0.375, 0.625, 0.375, 0.7295, 0.375, 0.746, 0.375, 0.625, 0.375, 0.3913, 0.375, 0.4456, 0.375, 0.4456, 0.375, 0.3913, 0.375, 0.75, 0.375, 0.8044, 0.375, 0.8044, 0.375, 0.75, 0.375, 0.625, 0.375, 0.75, 0.375, 0.75, 0.375, 0.625, 0.375, 0.8044, 0.375, 0.8559, 0.375, 0.8559, 0.375, 0.8044, 0.375, 0.4456, 0.375, 0.5, 0.375, 0.5, 0.375, 0.4456, 0.2663, 0.625, 0.2663, 0.5, 0.2663, 0.5, 0.2663, 0.625, 0.375, 0.5, 0.375, 0.625, 0.375, 0.625, 0.375, 0.5, 0.2663, 0.751, 0.2663, 0.625, 0.2663, 0.625, 0.2663, 0.7509, 0.625, 0.4983, 0.6258, 0.4992, 0.6258, 0.4992, 0.625, 0.4983, 0.625, 0.4983, 0.625, 0.4983, 0.625, 0.4983, 0.625, 0.4983, 0.625, 0.625, 0.625, 0.75, 0.625, 0.75, 0.625, 0.625, 0.6258, 0.4992, 0.625, 0.625, 0.625, 0.625, 0.6258, 0.4992, 0.625, 0.625, 0.625, 0.4983, 0.625, 0.4983, 0.625, 0.625, 0.625, 0.75, 0.625, 0.625, 0.625, 0.625, 0.625, 0.75, 0.625, 0.75, 0.625, 0.75, 0.625, 0.75, 0.625, 0.75, 0.625, 0.75, 0.625, 0.75, 0.625, 0.75, 0.625, 0.75, 0.375, 0.4371, 0.375, 0.4418, 0.375, 0.4982, 0.375, 0.4981, 0.375, 0.8076, 0.375, 0.8058, 0.375, 0.8575, 0.375, 0.856, 0.2663, 0.75, 0.2663, 0.625, 0.2663, 0.625, 0.2663, 0.7502, 0.375, 0.4983, 0.375, 0.625, 0.375, 0.625, 0.375, 0.4982, 0.2663, 0.625, 0.2663, 0.5, 0.2663, 0.5, 0.2663, 0.625, 0.375, 0.3913, 0.375, 0.4456, 0.375, 0.4418, 0.375, 0.3913, 0.375, 0.75, 0.375, 0.8044, 0.375, 0.8058, 0.375, 0.7408, 0.375, 0.625, 0.375, 0.75, 0.375, 0.7408, 0.375, 0.625, 0.517, 0.3913, 0.598, 0.3913, 0.598, 0.4456, 0.517, 0.4456, 0.517, 0.75, 0.598, 0.75, 0.598, 0.8044, 0.517, 0.8044, 0.517, 0.375, 0.598, 0.375, 0.598, 0.3913, 0.517, 0.3913, 0.517, 0.8044, 0.598, 0.8044, 0.598, 0.8587, 0.517, 0.8587, 0.517, 0.4983, 0.598, 0.4983, 0.598, 0.625, 0.517, 0.625, 0.517, 0.8587, 0.598, 0.8587, 0.598, 0.875, 0.517, 0.875, 0.517, 0.625, 0.598, 0.625, 0.598, 0.75, 0.517, 0.75, 0.517, 0.4456, 0.598, 0.4456, 0.598, 0.4983, 0.517, 0.4983, 0.6258, 0.4992, 0.6254, 0.4988, 0.6252, 0.4986, 0.6258, 0.4992, 0.625, 0.625, 0.625, 0.6875, 0.625, 0.6875, 0.625, 0.625, 0.625, 0.75, 0.625, 0.6875, 0.625, 0.6875, 0.625, 0.75, 0.625, 0.4983, 0.6252, 0.4986, 0.625, 0.4983, 0.625, 0.4983, 0.625, 0.75, 0.625, 0.75, 0.625, 0.75, 0.625, 0.75, 0.625, 0.625, 0.6254, 0.5621, 0.6254, 0.5621, 0.625, 0.625, 0.625, 0.75, 0.625, 0.75, 0.625, 0.75, 0.625, 0.75, 0.625, 0.4983, 0.625, 0.5617, 0.625, 0.5617, 0.625, 0.4983, 0.5697, 0.8286, 0.5264, 0.8311, 0.5267, 0.8188, 0.5704, 0.821])
me_cube_001.materials.append(mat_base)
me_cube_001.materials.append(mat_eye)
me_cube_001.materials.append(mat_snout)
me_cube_001.use_remesh_preserve_volume = False
me_cube_001.use_remesh_preserve_attributes = False
me_cube_001.use_mirror_vertex_groups = False
me_cube_001.update()
arm_armature = bpy.data.armatures.new('Armature')  # bones are not reproduced

# ---- objects
ob_empty = bpy.data.objects.new('Empty', None)
ob_cube = bpy.data.objects.new('Cube', me_cube_001)
ob_empty_001 = bpy.data.objects.new('Empty.001', None)
ob_armature = bpy.data.objects.new('Armature', arm_armature)

# ---- transforms, parenting, visibility, modifiers, constraints
ob_empty.location = (0.0, 0.0, 0.0)
ob_empty.rotation_euler = (1.571, -0.0, -0.0)
ob_empty.scale = (3.0, 3.0, 3.0)
ob_empty.empty_display_type = 'IMAGE'
ob_empty.empty_display_size = 5.0
ob_empty.lineart.crease_threshold = 0.0
ob_cube.parent = ob_armature
ob_cube.matrix_parent_inverse = Matrix(((6.995, -0.0, 0.0, -0.0), (-0.0, 6.995, -0.0, 0.0), (0.0, -0.0, 6.995, -0.0), (-0.0, 0.0, -0.0, 1.0)))
ob_cube.location = (0.0, 0.0, 0.0)
ob_cube.scale = (0.143, 0.143, 0.143)
ob_cube.lineart.crease_threshold = 0.0
_vg = ob_cube.vertex_groups.new(name='Pelvis')
for _i, _w in zip([4, 6, 8, 10, 14, 16, 17, 18, 19, 20, 21, 22, 23, 25, 27, 29, 30, 33, 34, 39, 40, 41, 42, 43, 52, 53, 54, 75, 78, 79, 81, 84, 85, 91, 92, 267, 301, 304, 305, 324, 325, 326, 327, 328, 329, 330, 331], [0.1282, 0.1952, 0.006128, 0.6325, 0.003677, 0.06247, 0.06257, 0.1225, 0.05304, 0.1189, 0.1082, 0.6863, 0.1869, 0.2221, 0.8102, 0.06467, 0.1194, 0.5483, 0.01083, 0.05252, 0.1023, 0.5885, 0.2326, 0.7432, 0.4013, 0.3074, 0.5601, 0.1761, 0.0392, 0.1041, 0.08859, 0.08545, 0.2197, 0.08799, 0.1674, 0.006469, 0.02007, 0.02605, 0.05118, 0.07935, 0.4093, 0.07443, 0.06962, 0.6306, 0.2431, 0.1267, 0.0989]): _vg.add([_i], _w, 'REPLACE')
_vg = ob_cube.vertex_groups.new(name='Hip')
for _i, _w in zip([4, 5, 6, 7, 9, 10, 11, 12, 13, 14, 15, 16, 17, 18, 19, 20, 21, 22, 23, 25, 26, 28, 29, 30, 32, 36, 37, 38, 39, 40, 41, 42, 74, 75, 77, 78, 79, 81, 82, 83, 84, 85, 324, 326, 327, 330, 331, 332, 333, 334, 335, 336, 337, 338, 339, 340, 344, 346, 348], [0.2757, 0.05072, 0.2792, 0.04358, 0.06121, 0.02326, 0.05604, 0.1858, 0.1835, 0.157, 0.166, 0.5523, 0.5527, 0.6446, 0.6055, 0.5049, 0.5037, 0.1361, 0.1948, 0.2714, 0.03542, 0.174, 0.5508, 0.5005, 0.0571, 0.05481, 0.1475, 0.1599, 0.6214, 0.651, 0.1999, 0.2322, 0.06525, 0.1045, 0.1795, 0.6023, 0.4875, 0.1253, 0.05986, 0.168, 0.6113, 0.4683, 0.1095, 0.1021, 0.092, 0.02041, 0.05195, 0.08146, 0.08291, 0.07384, 0.08037, 0.07414, 0.07171, 0.07567, 0.08003, 0.08696, 0.0225, 0.01822, 0.00944]): _vg.add([_i], _w, 'REPLACE')
_vg = ob_cube.vertex_groups.new(name='Chest')
for _i, _w in zip([0, 1, 2, 3, 4, 5, 6, 7, 9, 11, 12, 13, 14, 15, 16, 17, 18, 19, 20, 21, 22, 23, 25, 26, 28, 29, 30, 31, 32, 35, 36, 37, 38, 39, 40, 41, 42, 74, 76, 77, 78, 79, 80, 82, 83, 84, 85, 113, 114, 115, 116, 117, 118, 119, 120, 121, 122, 123, 126, 127, 152, 182, 183, 191, 202, 222, 223, 224, 225, 232, 242, 243, 332, 333, 334, 335, 336, 337, 338, 339, 340, 344, 345, 346, 347, 348], [0.1702, 0.1986, 0.01842, 0.005869, 0.03986, 0.2656, 0.04757, 0.1786, 0.7399, 0.7638, 0.4418, 0.488, 0.7247, 0.6937, 0.1624, 0.182, 0.1613, 0.1823, 0.09031, 0.08897, 0.00254, 0.0296, 0.04309, 0.1533, 0.4249, 0.1543, 0.08657, 0.1398, 0.7295, 0.1683, 0.7367, 0.7178, 0.6965, 0.1742, 0.1614, 0.02216, 0.04134, 0.5336, 0.1123, 0.5833, 0.1749, 0.06977, 0.09054, 0.5557, 0.6134, 0.1625, 0.0611, 0.08919, 0.6094, 0.1001, 0.6358, 0.6037, 0.5782, 0.2832, 0.2811, 0.009712, 0.0855, 0.03642, 0.06877, 0.1139, 0.002953, 0.02823, 0.068, 0.002981, 0.006251, 0.139, 0.07004, 0.07649, 0.05267, 0.05361, 0.1049, 0.06965, 0.2671, 0.3768, 0.7692, 0.7436, 0.2625, 0.7452, 0.7372, 0.5903, 0.5654, 0.185, 0.05708, 0.1295, 0.06791, 0.1072]): _vg.add([_i], _w, 'REPLACE')
_vg = ob_cube.vertex_groups.new(name='Neck')
for _i, _w in zip([0, 1, 2, 9, 11, 31, 32, 35, 36, 74, 76, 80, 113, 114, 116, 117, 118, 119, 120, 180, 182, 183, 187, 188, 189, 190, 191, 198, 199, 202, 203, 205, 206, 208, 222, 223, 224, 225, 232, 234, 236, 237, 242, 243, 334, 335, 338, 340, 341], [0.3573, 0.4444, 0.07929, 0.05067, 0.02261, 0.3485, 0.04213, 0.461, 0.004371, 0.02998, 0.3397, 0.1043, 0.006479, 0.1476, 0.1103, 0.08657, 0.1417, 0.1146, 0.03848, 0.08516, 0.1646, 0.2269, 0.006295, 0.04467, 0.003769, 0.008896, 0.09418, 0.008761, 0.01429, 0.09786, 0.04819, 0.07109, 0.02378, 0.02536, 0.4209, 0.3208, 0.1634, 0.07399, 0.2081, 0.03068, 0.08536, 0.03333, 0.4256, 0.1601, 0.003422, 0.02613, 0.01861, 0.01003, 0.002934]): _vg.add([_i], _w, 'REPLACE')
_vg = ob_cube.vertex_groups.new(name='Head')
for _i, _w in zip([0, 1, 2, 3, 9, 24, 31, 35, 76, 80, 113, 114, 116, 117, 118, 119, 120, 178, 179, 180, 181, 182, 183, 184, 185, 186, 187, 188, 189, 190, 191, 192, 194, 195, 196, 197, 198, 199, 200, 201, 202, 203, 204, 205, 206, 207, 208, 209, 210, 211, 212, 213, 214, 215, 216, 217, 218, 219, 220, 221, 222, 223, 224, 225, 226, 227, 228, 229, 230, 231, 232, 233, 234, 235, 236, 237, 238, 239, 240, 241, 242, 243, 244, 245, 246, 249, 251, 252, 273, 275, 277, 282, 283, 285, 286, 287, 289, 290, 291, 292, 293, 294, 295, 297, 299, 341, 342, 349], [0.1456, 0.23, 0.1218, 0.07172, 0.001304, 0.1135, 0.1536, 0.2082, 0.1856, 0.1503, 0.002443, 0.07421, 0.04707, 0.03626, 0.06978, 0.0631, 0.03389, 0.3033, 0.1068, 0.5548, 0.1877, 0.5713, 0.6031, 0.8441, 0.3233, 0.2543, 0.5717, 0.6147, 0.3571, 0.3748, 0.4546, 0.06083, 0.06204, 0.0554, 0.104, 0.1666, 0.04776, 0.2554, 0.217, 0.6614, 0.7733, 0.8235, 0.8206, 0.6919, 0.6871, 0.4129, 0.5212, 0.4566, 0.1246, 0.4099, 0.2808, 0.05986, 0.2512, 0.1729, 0.06325, 0.1027, 0.06017, 0.05872, 0.0506, 0.3711, 0.323, 0.324, 0.2514, 0.2916, 0.2202, 0.8861, 0.1713, 0.8899, 0.2327, 0.818, 0.6084, 0.7244, 0.1316, 0.5427, 0.7616, 0.7945, 0.7273, 0.06157, 0.0001774, 0.1486, 0.322, 0.2989, 0.7415, 0.7361, 0.6857, 0.04391, 0.06629, 0.04414, 0.05639, 0.0129, 0.01815, 0.05897, 0.01867, 0.04299, 0.006782, 0.02967, 0.03223, 0.0153, 0.04395, 0.01958, 0.008408, 0.01986, 0.02027, 0.01849, 0.00766, 0.03438, 0.004076, 0.07104]): _vg.add([_i], _w, 'REPLACE')
_vg = ob_cube.vertex_groups.new(name='Ear.L')
for _i, _w in zip([178, 179, 180, 181, 182, 183, 184, 185, 186, 187, 188, 189, 190, 191, 192, 193, 194, 195, 196, 197, 200, 201, 202, 203, 204, 205, 206, 207, 208, 209, 210, 211, 212, 213, 214, 215, 216, 217, 218, 219, 221, 223, 226, 227, 228, 229, 230, 231, 232, 233, 235, 236, 237, 238, 241, 244, 245, 246, 247, 248, 249, 250, 251, 252, 283, 284, 291, 292, 349], [0.02268, 0.606, 0.0812, 0.7896, 0.04745, 0.002472, 0.1416, 0.6593, 0.6897, 0.247, 0.1445, 0.02134, 0.03082, 0.04162, 0.9287, 0.9976, 0.8274, 0.3256, 0.1075, 0.0687, 0.5148, 0.112, 0.05141, 0.07891, 0.1477, 0.1041, 0.1857, 0.5448, 0.1435, 0.2701, 0.8126, 0.1321, 0.2518, 0.8253, 0.1071, 0.1925, 0.6479, 0.001134, 0.0009156, 0.1269, 0.04775, 0.002944, 0.7696, 0.1028, 0.8077, 0.08667, 0.6757, 0.1041, 0.01197, 0.2609, 0.2023, 0.06502, 0.1078, 0.2404, 0.05037, 0.2466, 0.2377, 0.2292, 0.9875, 0.9987, 0.9198, 0.9458, 0.9286, 0.947, 0.07093, 0.01371, 0.04715, 0.007227, 0.103]): _vg.add([_i], _w, 'REPLACE')
_vg = ob_cube.vertex_groups.new(name='Nose')
for _i, _w in zip([178, 189, 196, 197, 199, 201, 214, 215, 217, 218, 220, 221, 225, 234, 239, 240, 241, 253, 254, 255, 256, 257, 258, 259, 260, 261, 262, 263, 264, 265, 266, 273, 275, 276, 277, 279, 280, 282, 283, 284, 285, 286, 287, 288, 289, 290, 291, 292, 293, 294, 295, 296, 297, 298, 299], [0.06539, 0.01373, 0.0675, 0.0906, 0.08194, 0.03132, 0.03443, 0.01664, 0.2416, 0.1666, 0.7306, 0.1483, 0.01885, 0.06836, 0.412, 0.5603, 0.02686, 0.808, 0.8403, 0.8405, 0.9562, 0.6365, 0.7297, 0.9394, 0.9548, 0.9867, 0.9606, 0.9693, 0.9598, 0.9796, 0.9679, 0.2465, 0.509, 0.6601, 0.8037, 0.01112, 0.06764, 0.2207, 0.06364, 0.05348, 0.2517, 0.4541, 0.2202, 0.09432, 0.2778, 0.3326, 0.1142, 0.1498, 0.3152, 0.1873, 0.4047, 0.02342, 0.3691, 0.08188, 0.2308]): _vg.add([_i], _w, 'REPLACE')
_vg = ob_cube.vertex_groups.new(name='Mouth')
for _i, _w in zip([0, 3, 31, 80, 116, 117, 120, 178, 189, 190, 196, 197, 198, 199, 211, 214, 215, 217, 218, 224, 225, 234, 239, 240, 243, 253, 254, 255, 257, 258, 260, 273, 274, 275, 276, 278, 279, 280, 281, 285, 286, 289, 291, 292, 294, 295, 297, 299], [0.234, 0.001052, 0.1663, 0.105, 0.06938, 0.04816, 0.01731, 0.1416, 0.08184, 0.01406, 0.03204, 0.08327, 0.8868, 0.31, 0.001038, 0.04471, 0.003981, 0.1543, 0.06019, 0.4461, 0.1729, 0.6174, 0.2074, 0.03364, 0.3039, 0.1333, 0.152, 0.06276, 0.3508, 0.2174, 0.02563, 0.5731, 0.9954, 0.2961, 0.06919, 0.992, 0.9246, 0.8887, 0.997, 0.06674, 0.03565, 0.05952, 0.02904, 0.02004, 0.02873, 0.06308, 0.05594, 0.01413]): _vg.add([_i], _w, 'REPLACE')
_vg = ob_cube.vertex_groups.new(name='Eye.L')
for _i, _w in zip([80, 178, 179, 180, 186, 187, 188, 189, 190, 191, 194, 195, 196, 197, 199, 200, 201, 205, 206, 208, 209, 210, 211, 212, 213, 214, 215, 216, 217, 218, 219, 220, 221, 225, 230, 231, 234, 235, 239, 240, 241, 246, 253, 255, 256, 258, 259, 273, 275, 276, 277, 282, 283, 284, 285, 286, 287, 288, 289, 290, 291, 292, 293, 294, 295, 296, 297, 298, 299, 349], [0.01251, 0.2275, 0.2732, 0.05041, 0.003312, 0.07487, 0.0653, 0.1397, 0.08745, 0.01922, 0.1036, 0.5942, 0.6292, 0.4929, 0.1396, 0.2542, 0.1839, 0.01196, 0.01393, 0.1331, 0.1593, 0.03171, 0.2399, 0.3456, 0.09558, 0.4121, 0.5019, 0.2616, 0.4073, 0.6556, 0.7858, 0.198, 0.4271, 0.07145, 0.08563, 0.06519, 0.05262, 0.2329, 0.263, 0.358, 0.7585, 0.07676, 0.03232, 0.07989, 0.006761, 0.009937, 0.01756, 0.06933, 0.1351, 0.2322, 0.144, 0.6843, 0.8003, 0.8749, 0.5908, 0.455, 0.705, 0.8309, 0.5826, 0.6014, 0.7294, 0.7371, 0.614, 0.6993, 0.4676, 0.9379, 0.5116, 0.8762, 0.6837, 0.7979]): _vg.add([_i], _w, 'REPLACE')
_vg = ob_cube.vertex_groups.new(name='Ear.R')
_vg = ob_cube.vertex_groups.new(name='Eye.R')
_vg = ob_cube.vertex_groups.new(name='Shoulder.L')
for _i, _w in zip([0, 1, 2, 3, 5, 7, 9, 11, 12, 13, 14, 15, 17, 24, 26, 28, 29, 31, 32, 35, 36, 37, 38, 74, 76, 77, 80, 82, 83, 113, 114, 115, 116, 117, 118, 119, 120, 121, 122, 123, 124, 125, 126, 127, 128, 147, 152, 153, 178, 180, 182, 183, 187, 188, 189, 190, 191, 196, 197, 199, 202, 205, 206, 208, 209, 211, 212, 214, 215, 217, 222, 223, 224, 225, 232, 234, 236, 237, 239, 242, 243, 273, 332, 333, 334, 335, 336, 337, 338, 339, 340, 341, 342, 343, 344, 345, 346, 347, 348], [0.07128, 0.08313, 0.6753, 0.803, 0.3691, 0.1307, 0.0571, 0.06789, 0.06399, 0.117, 0.02323, 0.007393, 0.02089, 0.7895, 0.1292, 0.07526, 0.001549, 0.1525, 0.06641, 0.1151, 0.09987, 0.04694, 0.01034, 0.1418, 0.2885, 0.05246, 0.4793, 0.2269, 0.08659, 0.4861, 0.09948, 0.7624, 0.0969, 0.1719, 0.1355, 0.3897, 0.5248, 0.2131, 0.07738, 0.7459, 0.9103, 0.918, 0.06683, 0.3065, 0.5299, 0.04491, 0.0001051, 0.0397, 0.1811, 0.1796, 0.1335, 0.05589, 0.05653, 0.09664, 0.301, 0.396, 0.3074, 0.02953, 0.07702, 0.1378, 0.01712, 0.07113, 0.03027, 0.1226, 0.06461, 0.1396, 0.06708, 0.1143, 0.05722, 0.05079, 0.07471, 0.2107, 0.04329, 0.2805, 0.07446, 0.06172, 0.03664, 0.001447, 0.00906, 0.1002, 0.1101, 0.002662, 0.1136, 0.2608, 0.05989, 0.0475, 0.1159, 0.08509, 0.05475, 0.1792, 0.1081, 0.7237, 0.9195, 0.9054, 0.358, 0.3353, 0.1013, 0.7777, 0.09564]): _vg.add([_i], _w, 'REPLACE')
_vg = ob_cube.vertex_groups.new(name='UpperArm.L')
for _i, _w in zip([2, 5, 7, 9, 12, 13, 15, 16, 17, 20, 21, 26, 28, 29, 30, 32, 36, 37, 38, 74, 76, 77, 78, 82, 83, 113, 114, 115, 118, 119, 120, 121, 122, 123, 124, 125, 126, 127, 128, 130, 131, 132, 133, 134, 135, 136, 137, 138, 147, 148, 149, 150, 151, 152, 153, 170, 171, 172, 173, 174, 175, 176, 177, 316, 317, 318, 319, 320, 321, 322, 323, 332, 333, 335, 336, 337, 338, 339, 340, 341, 342, 343, 344, 345, 346, 347, 348], [0.06048, 0.2739, 0.6041, 0.04028, 0.2328, 0.1416, 0.0256, 0.06837, 0.05103, 0.01993, 0.000205, 0.6476, 0.2576, 0.07256, 0.02256, 0.0583, 0.01472, 0.004819, 0.03886, 0.1734, 0.02963, 0.1102, 0.02704, 0.09079, 0.06569, 0.3466, 0.02039, 0.07369, 0.0374, 0.1133, 0.02648, 0.736, 0.7851, 0.1885, 0.06071, 0.06912, 0.825, 0.527, 0.4482, 0.1265, 0.09587, 0.09285, 0.1494, 0.104, 0.03918, 0.08808, 0.1654, 0.9315, 0.9434, 0.953, 0.9666, 0.8975, 0.9124, 0.8886, 0.9241, 0.3392, 0.7104, 0.5149, 0.3437, 0.4967, 0.253, 0.1131, 0.2724, 0.8145, 0.5955, 0.2379, 0.625, 0.7228, 0.9094, 0.8938, 0.7738, 0.4881, 0.2325, 0.03927, 0.5102, 0.01483, 0.05664, 0.0893, 0.1636, 0.1751, 0.009905, 0.005075, 0.3866, 0.5674, 0.7021, 0.1151, 0.7444]): _vg.add([_i], _w, 'REPLACE')
_vg = ob_cube.vertex_groups.new(name='LowerArm.L')
for _i, _w in zip([129, 130, 131, 132, 133, 134, 135, 136, 137, 138, 139, 140, 141, 142, 143, 144, 145, 150, 151, 152, 154, 155, 156, 157, 158, 159, 160, 161, 162, 163, 164, 165, 166, 167, 168, 169, 170, 171, 172, 173, 174, 175, 176, 177, 316, 317, 318, 319, 320, 321, 322, 323], [0.0886, 0.8577, 0.8739, 0.8999, 0.8488, 0.8937, 0.9381, 0.8909, 0.8263, 0.02222, 0.08399, 0.0421, 0.1941, 0.128, 0.02336, 0.06724, 0.1858, 0.06029, 0.07305, 0.05075, 0.8913, 0.972, 0.9292, 0.97, 0.8317, 0.8878, 0.8618, 0.9267, 0.2594, 0.7062, 0.8471, 0.241, 0.723, 0.1847, 0.1123, 0.1711, 0.6521, 0.2871, 0.484, 0.6508, 0.499, 0.7326, 0.8789, 0.7158, 0.1791, 0.3942, 0.7573, 0.3619, 0.2685, 0.08426, 0.1031, 0.2167]): _vg.add([_i], _w, 'REPLACE')
_vg = ob_cube.vertex_groups.new(name='Hand.L')
for _i, _w in zip([129, 131, 139, 140, 141, 142, 143, 144, 145, 146, 154, 156, 158, 159, 160, 161, 162, 163, 164, 165, 166, 167, 168, 169], [0.9106, 0.008636, 0.9149, 0.9537, 0.8055, 0.8717, 0.963, 0.9321, 0.813, 0.9912, 0.08967, 0.04285, 0.1515, 0.1054, 0.1273, 0.06442, 0.7379, 0.2921, 0.1516, 0.7581, 0.2733, 0.8124, 0.8867, 0.8271]): _vg.add([_i], _w, 'REPLACE')
_vg = ob_cube.vertex_groups.new(name='Shoulder.R')
_vg = ob_cube.vertex_groups.new(name='UpperArm.R')
_vg = ob_cube.vertex_groups.new(name='LowerArm.R')
_vg = ob_cube.vertex_groups.new(name='Hand.R')
_vg = ob_cube.vertex_groups.new(name='UpperLeg.L')
for _i, _w in zip([4, 6, 10, 12, 13, 16, 17, 18, 19, 20, 21, 22, 23, 25, 27, 28, 29, 30, 33, 34, 39, 40, 41, 42, 43, 50, 51, 52, 53, 54, 55, 56, 57, 58, 59, 60, 61, 75, 78, 79, 81, 84, 85, 89, 90, 91, 92, 267, 300, 301, 302, 303, 304, 305, 306, 307, 308, 309, 310, 311, 312, 313, 314, 315, 324, 325, 326, 327, 328, 329, 330, 331], [0.521, 0.3814, 0.3081, 0.01359, 0.01531, 0.1027, 0.1061, 0.04068, 0.01035, 0.1923, 0.2482, 0.1412, 0.05327, 0.4086, 0.1505, 0.01686, 0.115, 0.2224, 0.4047, 0.01473, 0.01504, 0.05271, 0.1633, 0.06344, 0.2174, 0.9292, 0.9663, 0.5472, 0.6357, 0.2988, 0.957, 0.2935, 0.3021, 0.3218, 0.3227, 0.3315, 0.3264, 0.6892, 0.07055, 0.1746, 0.5169, 0.08566, 0.2252, 0.3043, 0.3008, 0.8761, 0.7471, 0.02148, 0.7583, 0.6984, 0.7945, 0.78, 0.7149, 0.6754, 0.7784, 0.7654, 0.1313, 0.1465, 0.1829, 0.1573, 0.1778, 0.1561, 0.137, 0.1451, 0.7238, 0.543, 0.7887, 0.7916, 0.3456, 0.148, 0.8196, 0.6603]): _vg.add([_i], _w, 'REPLACE')
_vg = ob_cube.vertex_groups.new(name='LowerLeg.L')
for _i, _w in zip([44, 45, 46, 47, 48, 49, 50, 52, 53, 56, 57, 58, 59, 60, 61, 62, 63, 64, 65, 66, 67, 68, 69, 70, 71, 72, 73, 86, 87, 88, 89, 90, 91, 93, 94, 95, 96, 97, 98, 100, 101, 103, 104, 105, 106, 107, 108, 109, 110, 112, 300, 301, 302, 303, 304, 305, 306, 307, 308, 309, 310, 311, 312, 313, 314, 315, 325], [0.9253, 0.9355, 0.8088, 0.8653, 0.9168, 0.9033, 0.0176, 0.007718, 0.05091, 0.7004, 0.6743, 0.6469, 0.6703, 0.6415, 0.6661, 0.0846, 0.1417, 0.6227, 0.8244, 0.05228, 0.07095, 0.5938, 0.8293, 0.126, 0.2735, 0.09185, 0.2386, 0.8408, 0.9396, 0.6576, 0.6834, 0.6862, 0.002259, 0.832, 0.6294, 0.6598, 0.7473, 0.609, 0.8479, 0.01838, 0.1295, 0.7979, 0.09728, 0.63, 0.05212, 0.1248, 0.1891, 0.4579, 0.6128, 0.6328, 0.2345, 0.2616, 0.1988, 0.2149, 0.2418, 0.2613, 0.2065, 0.2106, 0.8602, 0.8352, 0.7958, 0.8346, 0.796, 0.8338, 0.8483, 0.8447, 0.008621]): _vg.add([_i], _w, 'REPLACE')
_vg = ob_cube.vertex_groups.new(name='Foot.L')
for _i, _w in zip([44, 45, 46, 47, 48, 49, 62, 63, 64, 65, 66, 67, 68, 69, 70, 71, 72, 73, 86, 87, 88, 93, 94, 95, 96, 97, 98, 99, 100, 101, 102, 103, 104, 105, 106, 107, 108, 109, 110, 112], [0.05436, 0.04564, 0.1263, 0.0985, 0.05681, 0.06803, 0.2377, 0.2907, 0.3497, 0.1583, 0.2359, 0.2361, 0.3735, 0.1547, 0.4579, 0.5126, 0.4797, 0.6204, 0.1159, 0.03405, 0.3257, 0.1369, 0.2927, 0.2605, 0.2126, 0.375, 0.1411, 0.01346, 0.1604, 0.6768, 0.4721, 0.1367, 0.2325, 0.3498, 0.2075, 0.6164, 0.5654, 0.471, 0.3381, 0.3564]): _vg.add([_i], _w, 'REPLACE')
_vg = ob_cube.vertex_groups.new(name='Toe.L')
for _i, _w in zip([46, 62, 63, 64, 66, 67, 68, 70, 71, 72, 73, 86, 93, 94, 95, 96, 99, 100, 101, 102, 103, 104, 106, 107, 108, 109, 110, 111], [0.04304, 0.6767, 0.5652, 0.001324, 0.7115, 0.6923, 0.01341, 0.4155, 0.2089, 0.4282, 0.1386, 0.0175, 0.001576, 0.07723, 0.07867, 0.02417, 0.9647, 0.805, 0.1921, 0.5041, 0.06515, 0.6688, 0.74, 0.258, 0.2437, 0.06997, 0.04471, 0.9766]): _vg.add([_i], _w, 'REPLACE')
_vg = ob_cube.vertex_groups.new(name='UpperLeg.R')
_vg = ob_cube.vertex_groups.new(name='LowerLeg.R')
_vg = ob_cube.vertex_groups.new(name='Foot.R')
_vg = ob_cube.vertex_groups.new(name='Toe.R')
_vg = ob_cube.vertex_groups.new(name='Tail')
for _i, _w in zip([6, 8, 19, 20, 23, 27, 34, 39, 42, 43, 54, 78, 79, 81, 92, 267, 268, 269, 270, 271, 272, 324, 329, 331], [0.06578, 0.9499, 0.0948, 0.0343, 0.515, 0.007548, 0.9313, 0.08451, 0.4141, 0.0002989, 0.1187, 0.04219, 0.1364, 0.2401, 0.05448, 0.9062, 0.9279, 0.99, 0.9846, 0.9764, 0.9842, 0.05195, 0.5947, 0.1709]): _vg.add([_i], _w, 'REPLACE')
_m = ob_cube.modifiers.new('Mirror', 'MIRROR')
_m.use_clip = True
_m = ob_cube.modifiers.new('Armature', 'ARMATURE')
_m.object = ob_armature
ob_empty_001.location = (0.0, 0.0, 0.0)
ob_empty_001.rotation_euler = (1.571, -0.0, 1.571)
ob_empty_001.scale = (3.0, 3.0, 3.0)
ob_empty_001.empty_display_type = 'IMAGE'
ob_empty_001.empty_display_size = 5.0
ob_empty_001.lineart.crease_threshold = 0.0
ob_armature.location = (0.0, 0.0, 0.944)
ob_armature.scale = (0.143, 0.143, 0.143)
ob_armature.show_in_front = True
ob_armature.lineart.crease_threshold = 0.0

# ---- collection membership
col_collection.objects.link(ob_empty)
col_collection.objects.link(ob_cube)
col_collection.objects.link(ob_empty_001)
col_collection.objects.link(ob_armature)

# ---- scene / render settings (as saved in the file)
scene.frame_start = 1; scene.frame_end = 39; scene.frame_set(39)
scene.render.engine = 'BLENDER_EEVEE_NEXT'
scene.cycles.use_denoising = False
scene.cycles.samples = 128
scene.cycles.sampling_pattern = 'TABULATED_SOBOL'
scene.cycles.use_adaptive_sampling = False
scene.cycles.use_light_tree = False
scene.view_settings.view_transform = 'Filmic'
bpy.context.view_layer.update()

# ---- added for rendering (the .blend has no active camera and no usable light): camera, sun
cam_auto = bpy.data.cameras.new('AutoCamera')
cam_auto.lens = 50.0
cam_auto.sensor_width = 36.0
cam_auto.clip_end = 1000.0
ob_auto_camera = bpy.data.objects.new('AutoCamera', cam_auto)
scene.collection.objects.link(ob_auto_camera)
ob_auto_camera.location = (1.95065, -2.28613, 2.40609)
ob_auto_camera.rotation_euler = (1.09748, -7.21219e-08, 0.694738)
scene.camera = ob_auto_camera
light_auto_sun = bpy.data.lights.new('AutoSun', 'SUN')
light_auto_sun.energy = 3.0
light_auto_sun.angle = 0.0523599
ob_auto_sun = bpy.data.objects.new('AutoSun', light_auto_sun)
scene.collection.objects.link(ob_auto_sun)
ob_auto_sun.rotation_euler = (0.872665, 0.174533, 0.523599)
bpy.context.view_layer.update()
